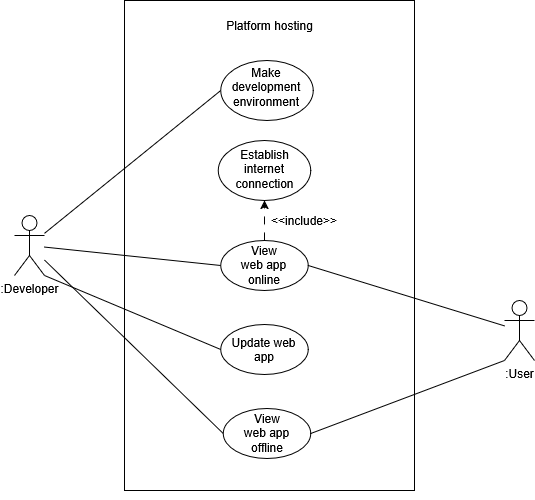

The diagram above was exported from draw.io. Its source (the exported page's mxGraphModel, read from the mxfile embedded in the PNG):
<mxGraphModel dx="1030" dy="563" grid="1" gridSize="10" guides="1" tooltips="1" connect="1" arrows="1" fold="1" page="1" pageScale="1" pageWidth="1169" pageHeight="827" math="0" shadow="0">
  <root>
    <mxCell id="0" />
    <mxCell id="1" parent="0" />
    <mxCell id="VluOVKL5sWy11b_aOFZx-2" edge="1" parent="1" source="VluOVKL5sWy11b_aOFZx-5" style="rounded=0;orthogonalLoop=1;jettySize=auto;html=1;entryX=0;entryY=0.5;entryDx=0;entryDy=0;endArrow=none;endFill=0;" target="VluOVKL5sWy11b_aOFZx-9">
      <mxGeometry relative="1" as="geometry" />
    </mxCell>
    <mxCell id="VluOVKL5sWy11b_aOFZx-24" edge="1" parent="1" source="VluOVKL5sWy11b_aOFZx-5" style="rounded=0;orthogonalLoop=1;jettySize=auto;html=1;exitX=1;exitY=1;exitDx=0;exitDy=0;exitPerimeter=0;entryX=0;entryY=0.5;entryDx=0;entryDy=0;endArrow=none;endFill=0;" target="VluOVKL5sWy11b_aOFZx-15">
      <mxGeometry relative="1" as="geometry" />
    </mxCell>
    <mxCell id="VluOVKL5sWy11b_aOFZx-28" edge="1" parent="1" source="VluOVKL5sWy11b_aOFZx-5" style="rounded=0;orthogonalLoop=1;jettySize=auto;html=1;entryX=0;entryY=0.5;entryDx=0;entryDy=0;endArrow=none;endFill=0;" target="VluOVKL5sWy11b_aOFZx-27">
      <mxGeometry relative="1" as="geometry" />
    </mxCell>
    <mxCell id="VluOVKL5sWy11b_aOFZx-5" parent="1" style="shape=umlActor;verticalLabelPosition=bottom;verticalAlign=top;html=1;outlineConnect=0;" value=":Developer" vertex="1">
      <mxGeometry height="60" width="30" x="550" y="385" as="geometry" />
    </mxCell>
    <mxCell id="VluOVKL5sWy11b_aOFZx-6" parent="1" style="rounded=0;whiteSpace=wrap;html=1;fillColor=none;" value="" vertex="1">
      <mxGeometry height="490" width="290" x="660" y="170" as="geometry" />
    </mxCell>
    <mxCell id="VluOVKL5sWy11b_aOFZx-7" parent="1" style="text;html=1;whiteSpace=wrap;strokeColor=none;fillColor=none;align=center;verticalAlign=middle;rounded=0;" value="Platform hosting" vertex="1">
      <mxGeometry height="30" width="142.5" x="733.75" y="180" as="geometry" />
    </mxCell>
    <mxCell id="VluOVKL5sWy11b_aOFZx-8" edge="1" parent="1" style="rounded=0;orthogonalLoop=1;jettySize=auto;html=1;exitX=0;exitY=0.5;exitDx=0;exitDy=0;endArrow=none;endFill=0;" target="VluOVKL5sWy11b_aOFZx-5">
      <mxGeometry relative="1" as="geometry">
        <mxPoint x="756.25" y="435" as="sourcePoint" />
      </mxGeometry>
    </mxCell>
    <mxCell id="VluOVKL5sWy11b_aOFZx-9" parent="1" style="ellipse;whiteSpace=wrap;html=1;shapeInside=1;" value="Make development environment" vertex="1">
      <mxGeometry height="60" width="92.5" x="756.25" y="230" as="geometry" />
    </mxCell>
    <mxCell id="VluOVKL5sWy11b_aOFZx-10" edge="1" parent="1" source="VluOVKL5sWy11b_aOFZx-6" style="edgeStyle=orthogonalEdgeStyle;rounded=0;orthogonalLoop=1;jettySize=auto;html=1;innerLoopWaypoints=1;exitX=0.5;exitY=1;exitDx=0;exitDy=0;" target="VluOVKL5sWy11b_aOFZx-6">
      <mxGeometry relative="1" as="geometry" />
    </mxCell>
    <mxCell id="VluOVKL5sWy11b_aOFZx-25" edge="1" parent="1" source="VluOVKL5sWy11b_aOFZx-13" style="edgeStyle=orthogonalEdgeStyle;rounded=0;orthogonalLoop=1;jettySize=auto;html=1;exitX=0.5;exitY=0;exitDx=0;exitDy=0;entryX=0.5;entryY=1;entryDx=0;entryDy=0;dashed=1;dashPattern=8 8;" target="VluOVKL5sWy11b_aOFZx-21">
      <mxGeometry relative="1" as="geometry" />
    </mxCell>
    <mxCell id="VluOVKL5sWy11b_aOFZx-31" edge="1" parent="1" source="VluOVKL5sWy11b_aOFZx-13" style="rounded=0;orthogonalLoop=1;jettySize=auto;html=1;exitX=1;exitY=0.5;exitDx=0;exitDy=0;endArrow=none;endFill=0;" target="VluOVKL5sWy11b_aOFZx-30">
      <mxGeometry relative="1" as="geometry" />
    </mxCell>
    <mxCell id="VluOVKL5sWy11b_aOFZx-13" parent="1" style="ellipse;whiteSpace=wrap;html=1;shapeInside=1;" value="View web app online" vertex="1">
      <mxGeometry height="50" width="87.5" x="756.25" y="410" as="geometry" />
    </mxCell>
    <mxCell id="VluOVKL5sWy11b_aOFZx-15" parent="1" style="ellipse;whiteSpace=wrap;html=1;shapeInside=1;" value="Update web app" vertex="1">
      <mxGeometry height="50" width="87.5" x="756.25" y="494" as="geometry" />
    </mxCell>
    <mxCell id="VluOVKL5sWy11b_aOFZx-21" parent="1" style="ellipse;whiteSpace=wrap;html=1;shapeInside=1;" value="Establish internet connection" vertex="1">
      <mxGeometry height="60" width="92.5" x="753.75" y="310" as="geometry" />
    </mxCell>
    <mxCell id="VluOVKL5sWy11b_aOFZx-26" parent="1" style="text;html=1;whiteSpace=wrap;strokeColor=none;fillColor=none;align=center;verticalAlign=middle;rounded=0;" value="&amp;lt;&amp;lt;include&amp;gt;&amp;gt;" vertex="1">
      <mxGeometry height="30" width="60" x="810" y="375" as="geometry" />
    </mxCell>
    <mxCell id="VluOVKL5sWy11b_aOFZx-27" parent="1" style="ellipse;whiteSpace=wrap;html=1;shapeInside=1;" value="View web app offline" vertex="1">
      <mxGeometry height="50" width="87.5" x="758.75" y="578" as="geometry" />
    </mxCell>
    <mxCell id="VluOVKL5sWy11b_aOFZx-32" edge="1" parent="1" source="VluOVKL5sWy11b_aOFZx-30" style="rounded=0;orthogonalLoop=1;jettySize=auto;html=1;exitX=0;exitY=1;exitDx=0;exitDy=0;exitPerimeter=0;entryX=1;entryY=0.5;entryDx=0;entryDy=0;endArrow=none;endFill=0;" target="VluOVKL5sWy11b_aOFZx-27">
      <mxGeometry relative="1" as="geometry" />
    </mxCell>
    <mxCell id="VluOVKL5sWy11b_aOFZx-30" parent="1" style="shape=umlActor;verticalLabelPosition=bottom;verticalAlign=top;html=1;outlineConnect=0;" value=":User" vertex="1">
      <mxGeometry height="60" width="30" x="1040" y="470" as="geometry" />
    </mxCell>
  </root>
</mxGraphModel>